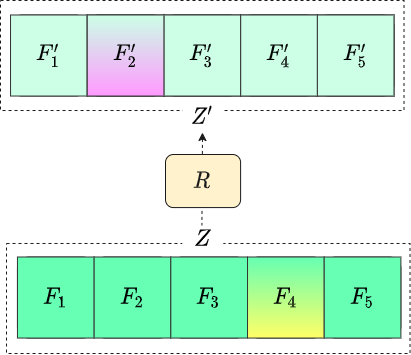

The diagram above was exported from draw.io. Its source (the exported page's mxGraphModel, read from the mxfile embedded in the PNG):
<mxGraphModel dx="981" dy="567" grid="0" gridSize="10" guides="1" tooltips="1" connect="1" arrows="1" fold="1" page="1" pageScale="1" pageWidth="3300" pageHeight="2339" math="1" shadow="0">
  <root>
    <mxCell id="0" />
    <mxCell id="1" parent="0" />
    <mxCell id="2" value="" style="endArrow=classic;html=1;strokeColor=#1A1A1A;exitX=0.484;exitY=0.004;exitDx=0;exitDy=0;exitPerimeter=0;dashed=1;" edge="1" source="3" parent="1">
      <mxGeometry x="3415" y="1970" width="50" height="50" as="geometry">
        <mxPoint x="3616.505535714285" y="2186.1632653061224" as="sourcePoint" />
        <mxPoint x="3617" y="2102" as="targetPoint" />
      </mxGeometry>
    </mxCell>
    <mxCell id="3" value="" style="rounded=0;whiteSpace=wrap;html=1;shadow=0;glass=0;gradientColor=#ffffff;fillColor=none;dashed=1;strokeColor=#1A1A1A;" vertex="1" parent="1">
      <mxGeometry x="3420.9976785714284" y="2212.98833819242" width="403.52232142857133" height="110.01166180758018" as="geometry" />
    </mxCell>
    <mxCell id="4" value="" style="rounded=0;whiteSpace=wrap;html=1;shadow=0;glass=0;gradientColor=#ffffff;fillColor=none;dashed=1;strokeColor=#1A1A1A;" vertex="1" parent="1">
      <mxGeometry x="3415" y="1970" width="403.52232142857133" height="110.01166180758018" as="geometry" />
    </mxCell>
    <mxCell id="5" value="" style="whiteSpace=wrap;html=1;fontSize=12;strokeWidth=1;align=left;fillColor=#fff2cc;rounded=1;strokeColor=#1A1A1A;" vertex="1" parent="1">
      <mxGeometry x="3580" y="2124" width="75.1" height="53.08" as="geometry" />
    </mxCell>
    <mxCell id="6" value="&lt;font style=&quot;font-size: 15px&quot;&gt;\(F_1\)&lt;/font&gt;" style="rounded=1;whiteSpace=wrap;html=1;shadow=0;glass=0;strokeColor=#333333;fillColor=#66FFB3;" vertex="1" parent="1">
      <mxGeometry x="3431.9530357142858" y="2226.4985422740524" width="76.6875" height="81.06122448979593" as="geometry" />
    </mxCell>
    <mxCell id="7" value="&lt;span style=&quot;font-size: 15px&quot;&gt;\(F_2\)&lt;/span&gt;" style="rounded=1;whiteSpace=wrap;html=1;shadow=0;glass=0;strokeColor=#333333;fillColor=#66FFB3;" vertex="1" parent="1">
      <mxGeometry x="3508.6405357142858" y="2226.4985422740524" width="76.6875" height="81.06122448979593" as="geometry" />
    </mxCell>
    <mxCell id="8" value="&lt;span style=&quot;font-size: 15px&quot;&gt;\(F_3\)&lt;/span&gt;" style="rounded=1;whiteSpace=wrap;html=1;shadow=0;glass=0;strokeColor=#333333;fillColor=#66FFB3;" vertex="1" parent="1">
      <mxGeometry x="3585.3280357142858" y="2226.4985422740524" width="76.6875" height="81.06122448979593" as="geometry" />
    </mxCell>
    <mxCell id="9" value="&lt;span style=&quot;font-size: 15px&quot;&gt;\(F_4\)&lt;/span&gt;" style="rounded=1;whiteSpace=wrap;html=1;shadow=0;glass=0;strokeColor=#333333;fillColor=#66FFB3;gradientColor=#FFFF66;" vertex="1" parent="1">
      <mxGeometry x="3662.0155357142858" y="2226.4985422740524" width="76.6875" height="81.06122448979593" as="geometry" />
    </mxCell>
    <mxCell id="10" value="&lt;span style=&quot;font-size: 15px&quot;&gt;\(F_5\)&lt;/span&gt;" style="rounded=1;whiteSpace=wrap;html=1;shadow=0;glass=0;strokeColor=#333333;fillColor=#66FFB3;" vertex="1" parent="1">
      <mxGeometry x="3738.7030357142858" y="2226.4985422740524" width="76.6875" height="81.06122448979593" as="geometry" />
    </mxCell>
    <mxCell id="11" value="&lt;font style=&quot;font-size: 15px&quot;&gt;\(F'_1\)&lt;/font&gt;" style="rounded=1;whiteSpace=wrap;html=1;strokeColor=#333333;fillColor=#CCFFE6;" vertex="1" parent="1">
      <mxGeometry x="3425.042410714286" y="1984.4752186588921" width="76.6875" height="81.06122448979593" as="geometry" />
    </mxCell>
    <mxCell id="12" value="&lt;span style=&quot;font-size: 15px&quot;&gt;\(F'_2\)&lt;/span&gt;" style="rounded=1;whiteSpace=wrap;html=1;strokeColor=#333333;fillColor=#CCFFE6;gradientColor=#FF99FF;" vertex="1" parent="1">
      <mxGeometry x="3501.729910714286" y="1984.4752186588921" width="76.6875" height="81.06122448979593" as="geometry" />
    </mxCell>
    <mxCell id="13" value="&lt;span style=&quot;font-size: 15px&quot;&gt;\(F'_3\)&lt;/span&gt;" style="rounded=1;whiteSpace=wrap;html=1;strokeColor=#333333;fillColor=#CCFFE6;" vertex="1" parent="1">
      <mxGeometry x="3578.417410714286" y="1984.4752186588921" width="76.6875" height="81.06122448979593" as="geometry" />
    </mxCell>
    <mxCell id="14" value="&lt;span style=&quot;font-size: 15px&quot;&gt;\(F'_4\)&lt;/span&gt;" style="rounded=1;whiteSpace=wrap;html=1;strokeColor=#333333;fillColor=#CCFFE6;" vertex="1" parent="1">
      <mxGeometry x="3655.104910714286" y="1984.4752186588921" width="76.6875" height="81.06122448979593" as="geometry" />
    </mxCell>
    <mxCell id="15" value="&lt;span style=&quot;font-size: 15px&quot;&gt;\(F'_5\)&lt;/span&gt;" style="rounded=1;whiteSpace=wrap;html=1;strokeColor=#333333;fillColor=#CCFFE6;" vertex="1" parent="1">
      <mxGeometry x="3731.792410714286" y="1984.4752186588921" width="76.6875" height="81.06122448979593" as="geometry" />
    </mxCell>
    <mxCell id="16" value="\(R\)" style="text;html=1;strokeColor=none;fillColor=none;align=center;verticalAlign=middle;whiteSpace=wrap;fontSize=19;fontColor=#1A1A1A;rounded=0;" vertex="1" parent="1">
      <mxGeometry x="3580.2433035714284" y="2131.2372886297376" width="73.03571428571428" height="38.600583090379004" as="geometry" />
    </mxCell>
    <mxCell id="17" value="&lt;font style=&quot;font-size: 19px;&quot;&gt;\(F_1\)&lt;/font&gt;" style="rounded=0;whiteSpace=wrap;html=1;shadow=0;glass=0;strokeColor=#333333;fillColor=#66FFB3;fontSize=19;" vertex="1" parent="1">
      <mxGeometry x="3431.9530357142858" y="2226.4985422740524" width="76.6875" height="81.06122448979593" as="geometry" />
    </mxCell>
    <mxCell id="18" value="&lt;span style=&quot;font-size: 19px;&quot;&gt;\(F_2\)&lt;/span&gt;" style="rounded=0;whiteSpace=wrap;html=1;shadow=0;glass=0;strokeColor=#333333;fillColor=#66FFB3;fontSize=19;" vertex="1" parent="1">
      <mxGeometry x="3508.6405357142858" y="2226.4985422740524" width="76.6875" height="81.06122448979593" as="geometry" />
    </mxCell>
    <mxCell id="19" value="&lt;span style=&quot;font-size: 19px;&quot;&gt;\(F_3\)&lt;/span&gt;" style="rounded=0;whiteSpace=wrap;html=1;shadow=0;glass=0;strokeColor=#333333;fillColor=#66FFB3;fontSize=19;" vertex="1" parent="1">
      <mxGeometry x="3585.3280357142858" y="2226.4985422740524" width="76.6875" height="81.06122448979593" as="geometry" />
    </mxCell>
    <mxCell id="20" value="&lt;span style=&quot;font-size: 19px;&quot;&gt;\(F_4\)&lt;/span&gt;" style="rounded=0;whiteSpace=wrap;html=1;shadow=0;glass=0;strokeColor=#333333;fillColor=#66FFB3;gradientColor=#FFFF66;fontSize=19;" vertex="1" parent="1">
      <mxGeometry x="3662.0155357142858" y="2226.4985422740524" width="76.6875" height="81.06122448979593" as="geometry" />
    </mxCell>
    <mxCell id="21" value="&lt;span style=&quot;font-size: 19px;&quot;&gt;\(F_5\)&lt;/span&gt;" style="rounded=0;whiteSpace=wrap;html=1;shadow=0;glass=0;strokeColor=#333333;fillColor=#66FFB3;fontSize=19;" vertex="1" parent="1">
      <mxGeometry x="3738.7030357142858" y="2226.4985422740524" width="76.6875" height="81.06122448979593" as="geometry" />
    </mxCell>
    <mxCell id="22" value="&lt;font style=&quot;font-size: 19px;&quot;&gt;\(F'_1\)&lt;/font&gt;" style="rounded=0;whiteSpace=wrap;html=1;strokeColor=#333333;fillColor=#CCFFE6;fontSize=19;" vertex="1" parent="1">
      <mxGeometry x="3425.042410714286" y="1984.4752186588921" width="76.6875" height="81.06122448979593" as="geometry" />
    </mxCell>
    <mxCell id="23" value="&lt;span style=&quot;font-size: 15px&quot;&gt;\(F'_2\)&lt;/span&gt;" style="rounded=0;whiteSpace=wrap;html=1;strokeColor=#333333;fillColor=#CCFFE6;gradientColor=#FF99FF;" vertex="1" parent="1">
      <mxGeometry x="3501.729910714286" y="1984.4752186588921" width="76.6875" height="81.06122448979593" as="geometry" />
    </mxCell>
    <mxCell id="24" value="&lt;span style=&quot;font-size: 15px&quot;&gt;\(F'_3\)&lt;/span&gt;" style="rounded=0;whiteSpace=wrap;html=1;strokeColor=#333333;fillColor=#CCFFE6;" vertex="1" parent="1">
      <mxGeometry x="3578.417410714286" y="1984.4752186588921" width="76.6875" height="81.06122448979593" as="geometry" />
    </mxCell>
    <mxCell id="25" value="&lt;span style=&quot;font-size: 15px&quot;&gt;\(F'_4\)&lt;/span&gt;" style="rounded=0;whiteSpace=wrap;html=1;strokeColor=#333333;fillColor=#CCFFE6;" vertex="1" parent="1">
      <mxGeometry x="3655.104910714286" y="1984.4752186588921" width="76.6875" height="81.06122448979593" as="geometry" />
    </mxCell>
    <mxCell id="26" value="&lt;span style=&quot;font-size: 15px&quot;&gt;\(F'_5\)&lt;/span&gt;" style="rounded=0;whiteSpace=wrap;html=1;strokeColor=#333333;fillColor=#CCFFE6;" vertex="1" parent="1">
      <mxGeometry x="3731.792410714286" y="1984.4752186588921" width="76.6875" height="81.06122448979593" as="geometry" />
    </mxCell>
    <mxCell id="27" value="&lt;span style=&quot;font-size: 19px;&quot;&gt;\(F'_5\)&lt;/span&gt;" style="rounded=0;whiteSpace=wrap;html=1;strokeColor=#333333;fillColor=#CCFFE6;fontSize=19;" vertex="1" parent="1">
      <mxGeometry x="3731.792410714286" y="1984.4752186588921" width="76.6875" height="81.06122448979593" as="geometry" />
    </mxCell>
    <mxCell id="28" value="&lt;span style=&quot;font-size: 19px;&quot;&gt;\(F'_4\)&lt;/span&gt;" style="rounded=0;whiteSpace=wrap;html=1;strokeColor=#333333;fillColor=#CCFFE6;fontSize=19;" vertex="1" parent="1">
      <mxGeometry x="3655.104910714286" y="1984.4752186588921" width="76.6875" height="81.06122448979593" as="geometry" />
    </mxCell>
    <mxCell id="29" value="&lt;span style=&quot;font-size: 19px;&quot;&gt;\(F'_3\)&lt;/span&gt;" style="rounded=0;whiteSpace=wrap;html=1;strokeColor=#333333;fillColor=#CCFFE6;fontSize=19;" vertex="1" parent="1">
      <mxGeometry x="3578.417410714286" y="1984.4752186588921" width="76.6875" height="81.06122448979593" as="geometry" />
    </mxCell>
    <mxCell id="30" value="&lt;span style=&quot;font-size: 19px;&quot;&gt;\(F'_2\)&lt;/span&gt;" style="rounded=0;whiteSpace=wrap;html=1;strokeColor=#333333;fillColor=#CCFFE6;gradientColor=#FF99FF;fontSize=19;" vertex="1" parent="1">
      <mxGeometry x="3501.729910714286" y="1984.4752186588921" width="76.6875" height="81.06122448979593" as="geometry" />
    </mxCell>
    <mxCell id="31" value="\(Z\)" style="text;html=1;align=center;verticalAlign=middle;whiteSpace=wrap;fontSize=19;rounded=0;fillColor=#ffffff;" vertex="1" parent="1">
      <mxGeometry x="3596.7599999999998" y="2195" width="41.04" height="27.6" as="geometry" />
    </mxCell>
    <mxCell id="32" value="\(Z'\)" style="text;html=1;align=center;verticalAlign=middle;whiteSpace=wrap;fontSize=19;rounded=0;fillColor=#ffffff;" vertex="1" parent="1">
      <mxGeometry x="3597.0299999999997" y="2072.2000000000003" width="41.04" height="27.6" as="geometry" />
    </mxCell>
  </root>
</mxGraphModel>